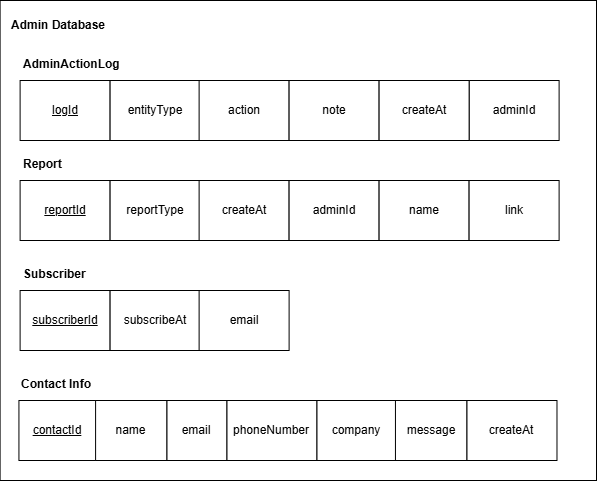

The diagram above was exported from draw.io. Its source (the exported page's mxGraphModel, read from the mxfile embedded in the PNG):
<mxGraphModel dx="2723" dy="728" grid="1" gridSize="10" guides="1" tooltips="1" connect="1" arrows="1" fold="1" page="1" pageScale="1" pageWidth="1400" pageHeight="1200" math="0" shadow="0">
  <root>
    <mxCell id="0" />
    <mxCell id="1" parent="0" />
    <mxCell id="2" parent="1" style="rounded=0;whiteSpace=wrap;html=1;" value="" vertex="1">
      <mxGeometry height="480" width="596.39" x="-196.39" y="2000" as="geometry" />
    </mxCell>
    <mxCell id="3" parent="1" style="text;html=1;whiteSpace=wrap;strokeColor=none;fillColor=none;align=center;verticalAlign=middle;rounded=0;" value="&lt;b&gt;Admin Database&lt;/b&gt;" vertex="1">
      <mxGeometry height="30" width="110" x="-193.39000000000001" y="2010" as="geometry" />
    </mxCell>
    <mxCell id="4" parent="1" style="text;whiteSpace=wrap;html=1;fontColor=default;labelBackgroundColor=none;container=0;" value="&lt;b style=&quot;forced-color-adjust: none; font-family: Helvetica; font-size: 12px; font-style: normal; font-variant-ligatures: normal; font-variant-caps: normal; letter-spacing: normal; orphans: 2; text-align: center; text-indent: 0px; text-transform: none; widows: 2; word-spacing: 0px; -webkit-text-stroke-width: 0px; white-space: normal; text-decoration-thickness: initial; text-decoration-style: initial; text-decoration-color: initial;&quot;&gt;Report&lt;/b&gt;" vertex="1">
      <mxGeometry height="40" width="90" x="-175.39000000000001" y="2150" as="geometry" />
    </mxCell>
    <mxCell id="5" parent="1" style="rounded=0;whiteSpace=wrap;html=1;container=0;" value="&lt;u&gt;reportId&lt;/u&gt;" vertex="1">
      <mxGeometry height="60" width="90" x="-176.39000000000001" y="2180" as="geometry" />
    </mxCell>
    <mxCell id="6" parent="1" style="rounded=0;whiteSpace=wrap;html=1;container=0;" value="reportType" vertex="1">
      <mxGeometry height="60" width="90" x="-86.39000000000001" y="2180" as="geometry" />
    </mxCell>
    <mxCell id="7" parent="1" style="rounded=0;whiteSpace=wrap;html=1;container=0;" value="createAt" vertex="1">
      <mxGeometry height="60" width="90" x="2.609999999999987" y="2180" as="geometry" />
    </mxCell>
    <mxCell id="8" parent="1" style="rounded=0;whiteSpace=wrap;html=1;container=0;" value="adminId" vertex="1">
      <mxGeometry height="60" width="90" x="92.60999999999999" y="2180" as="geometry" />
    </mxCell>
    <mxCell id="9" parent="1" style="rounded=0;whiteSpace=wrap;html=1;container=0;" value="name" vertex="1">
      <mxGeometry height="60" width="90" x="182.60999999999999" y="2180" as="geometry" />
    </mxCell>
    <mxCell id="10" parent="1" style="rounded=0;whiteSpace=wrap;html=1;container=0;" value="link" vertex="1">
      <mxGeometry height="60" width="90" x="272.61" y="2180" as="geometry" />
    </mxCell>
    <mxCell id="11" parent="1" style="text;whiteSpace=wrap;html=1;fontColor=default;labelBackgroundColor=none;" value="&lt;b style=&quot;forced-color-adjust: none; font-family: Helvetica; font-size: 12px; font-style: normal; font-variant-ligatures: normal; font-variant-caps: normal; letter-spacing: normal; orphans: 2; text-align: center; text-indent: 0px; text-transform: none; widows: 2; word-spacing: 0px; -webkit-text-stroke-width: 0px; white-space: normal; text-decoration-thickness: initial; text-decoration-style: initial; text-decoration-color: initial;&quot;&gt;AdminActionLog&lt;/b&gt;" vertex="1">
      <mxGeometry height="40" width="90" x="-175.39000000000001" y="2050" as="geometry" />
    </mxCell>
    <mxCell id="12" parent="1" style="rounded=0;whiteSpace=wrap;html=1;" value="&lt;u&gt;logId&lt;/u&gt;" vertex="1">
      <mxGeometry height="60" width="90" x="-176.39000000000001" y="2080" as="geometry" />
    </mxCell>
    <mxCell id="13" parent="1" style="rounded=0;whiteSpace=wrap;html=1;" value="entityType" vertex="1">
      <mxGeometry height="60" width="90" x="-86.39000000000001" y="2080" as="geometry" />
    </mxCell>
    <mxCell id="14" parent="1" style="rounded=0;whiteSpace=wrap;html=1;" value="action" vertex="1">
      <mxGeometry height="60" width="90" x="2.6099999999998733" y="2080" as="geometry" />
    </mxCell>
    <mxCell id="15" parent="1" style="rounded=0;whiteSpace=wrap;html=1;" value="adminId" vertex="1">
      <mxGeometry height="60" width="90" x="272.6099999999999" y="2080" as="geometry" />
    </mxCell>
    <mxCell id="16" parent="1" style="rounded=0;whiteSpace=wrap;html=1;" value="note" vertex="1">
      <mxGeometry height="60" width="90" x="92.60999999999987" y="2080" as="geometry" />
    </mxCell>
    <mxCell id="17" parent="1" style="rounded=0;whiteSpace=wrap;html=1;" value="createAt" vertex="1">
      <mxGeometry height="60" width="90" x="182.60999999999987" y="2080" as="geometry" />
    </mxCell>
    <mxCell id="18" parent="1" style="text;whiteSpace=wrap;html=1;fontColor=default;labelBackgroundColor=none;container=0;" value="&lt;b style=&quot;forced-color-adjust: none; font-family: Helvetica; font-size: 12px; font-style: normal; font-variant-ligatures: normal; font-variant-caps: normal; letter-spacing: normal; orphans: 2; text-align: center; text-indent: 0px; text-transform: none; widows: 2; word-spacing: 0px; -webkit-text-stroke-width: 0px; white-space: normal; text-decoration-thickness: initial; text-decoration-style: initial; text-decoration-color: initial;&quot;&gt;Subscriber&lt;/b&gt;" vertex="1">
      <mxGeometry height="40" width="90" x="-175.39000000000001" y="2260" as="geometry" />
    </mxCell>
    <mxCell id="19" parent="1" style="rounded=0;whiteSpace=wrap;html=1;container=0;" value="&lt;u&gt;subscriberId&lt;/u&gt;" vertex="1">
      <mxGeometry height="60" width="90" x="-176.39000000000001" y="2290" as="geometry" />
    </mxCell>
    <mxCell id="20" parent="1" style="rounded=0;whiteSpace=wrap;html=1;container=0;" value="subscribeAt" vertex="1">
      <mxGeometry height="60" width="90" x="-86.39000000000003" y="2290" as="geometry" />
    </mxCell>
    <mxCell id="21" parent="1" style="rounded=0;whiteSpace=wrap;html=1;container=0;" value="email" vertex="1">
      <mxGeometry height="60" width="90" x="2.61" y="2290" as="geometry" />
    </mxCell>
    <mxCell id="22" parent="1" style="text;whiteSpace=wrap;html=1;fontColor=default;labelBackgroundColor=none;container=0;" value="&lt;b style=&quot;forced-color-adjust: none; font-family: Helvetica; font-size: 12px; font-style: normal; font-variant-ligatures: normal; font-variant-caps: normal; letter-spacing: normal; orphans: 2; text-align: center; text-indent: 0px; text-transform: none; widows: 2; word-spacing: 0px; -webkit-text-stroke-width: 0px; white-space: normal; text-decoration-thickness: initial; text-decoration-style: initial; text-decoration-color: initial;&quot;&gt;Contact Info&lt;/b&gt;" vertex="1">
      <mxGeometry height="40" width="90" x="-176.57000000000002" y="2370" as="geometry" />
    </mxCell>
    <mxCell id="23" parent="1" style="rounded=0;whiteSpace=wrap;html=1;container=0;" value="&lt;u&gt;contactId&lt;/u&gt;" vertex="1">
      <mxGeometry height="60" width="78.05" x="-177.57000000000002" y="2400" as="geometry" />
    </mxCell>
    <mxCell id="24" parent="1" style="rounded=0;whiteSpace=wrap;html=1;container=0;" value="name" vertex="1">
      <mxGeometry height="60" width="71.39" x="-100.91" y="2400" as="geometry" />
    </mxCell>
    <mxCell id="25" parent="1" style="rounded=0;whiteSpace=wrap;html=1;container=0;" value="email" vertex="1">
      <mxGeometry height="60" width="60" x="-29.52" y="2400" as="geometry" />
    </mxCell>
    <mxCell id="26" parent="1" style="rounded=0;whiteSpace=wrap;html=1;container=0;" value="phoneNumber" vertex="1">
      <mxGeometry height="60" width="90" x="30.479999999999986" y="2400" as="geometry" />
    </mxCell>
    <mxCell id="27" parent="1" style="rounded=0;whiteSpace=wrap;html=1;container=0;" value="company" vertex="1">
      <mxGeometry height="60" width="80" x="120.48" y="2400" as="geometry" />
    </mxCell>
    <mxCell id="28" parent="1" style="rounded=0;whiteSpace=wrap;html=1;container=0;" value="message" vertex="1">
      <mxGeometry height="60" width="71.53" x="198.95" y="2400" as="geometry" />
    </mxCell>
    <mxCell id="29" parent="1" style="rounded=0;whiteSpace=wrap;html=1;" value="createAt" vertex="1">
      <mxGeometry height="60" width="90" x="270.48" y="2400" as="geometry" />
    </mxCell>
  </root>
</mxGraphModel>